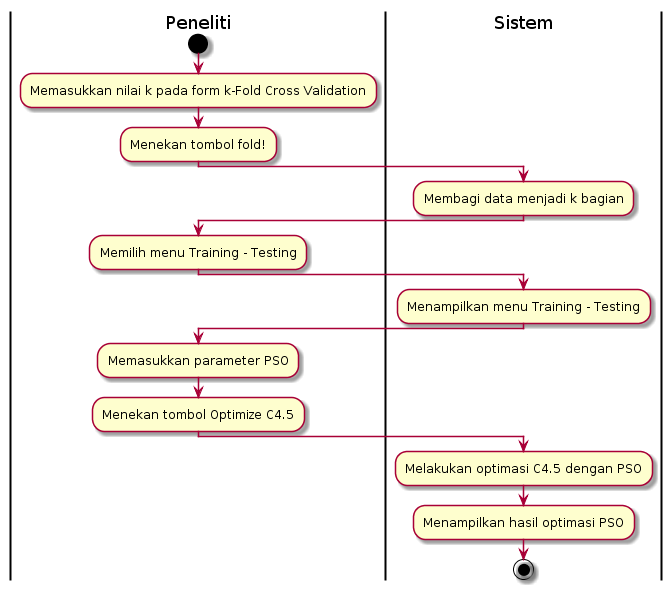

The diagram above was rendered by PlantUML. Its source (embedded in the PNG):
@startuml
| Peneliti |
start
:Memasukkan nilai k pada form k-Fold Cross Validation;
:Menekan tombol fold!;
| Sistem |
:Membagi data menjadi k bagian;
| Peneliti |
:Memilih menu Training - Testing;
| Sistem |
:Menampilkan menu Training - Testing;
| Peneliti |
:Memasukkan parameter PSO;
:Menekan tombol Optimize C4.5;
| Sistem |
:Melakukan optimasi C4.5 dengan PSO;
:Menampilkan hasil optimasi PSO;
stop
@enduml